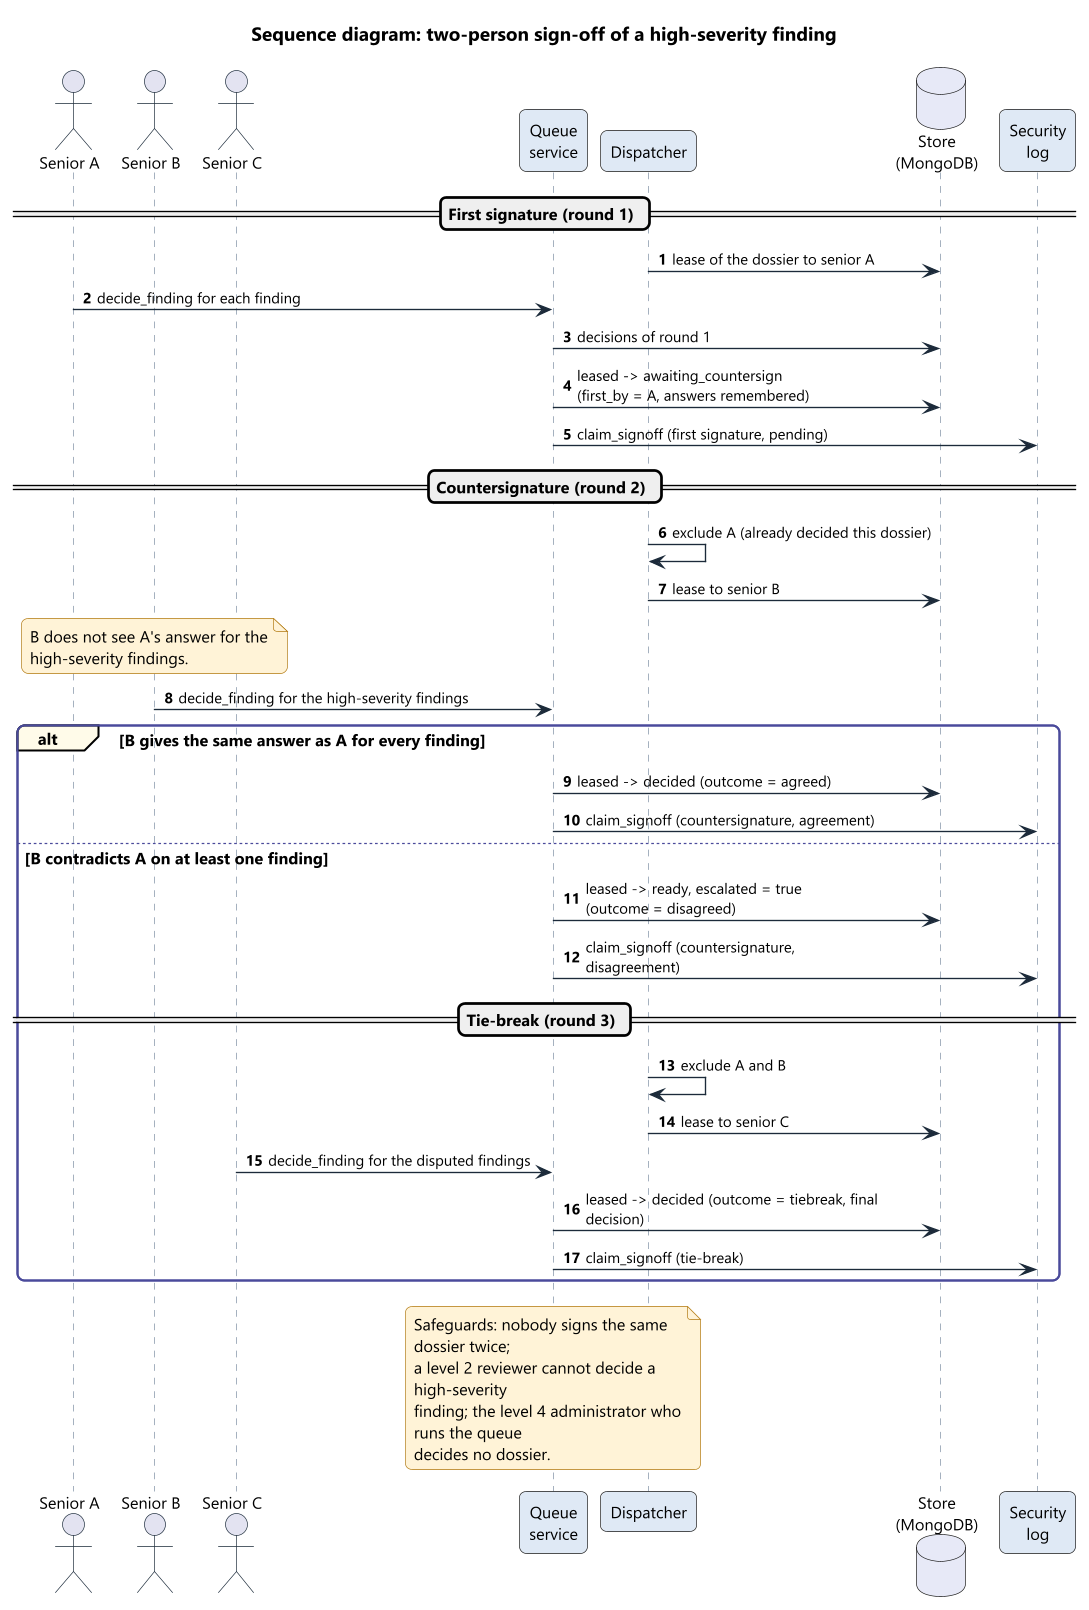

The diagram above was rendered by PlantUML. Its source (embedded in the PNG):
@startuml 06_sequence_signoff
!include ../style.iuml
title Sequence diagram: two-person sign-off of a high-severity finding
autonumber
skinparam maxMessageSize 230

actor "Senior A" as A
actor "Senior B" as B
actor "Senior C" as C
participant "Queue\nservice" as QS
participant "Dispatcher" as DI
database "Store\n(MongoDB)" as DB
participant "Security\nlog" as LOG

== First signature (round 1) ==
DI -> DB : lease of the dossier to senior A
A -> QS : decide_finding for each finding
QS -> DB : decisions of round 1
QS -> DB : leased -> awaiting_countersign\n(first_by = A, answers remembered)
QS -> LOG : claim_signoff (first signature, pending)

== Countersignature (round 2) ==
DI -> DI : exclude A (already decided this dossier)
DI -> DB : lease to senior B
note over B
  B does not see A's answer for the
  high-severity findings.
end note
B -> QS : decide_finding for the high-severity findings
alt B gives the same answer as A for every finding
  QS -> DB : leased -> decided (outcome = agreed)
  QS -> LOG : claim_signoff (countersignature, agreement)
else B contradicts A on at least one finding
  QS -> DB : leased -> ready, escalated = true\n(outcome = disagreed)
  QS -> LOG : claim_signoff (countersignature, disagreement)

  == Tie-break (round 3) ==
  DI -> DI : exclude A and B
  DI -> DB : lease to senior C
  C -> QS : decide_finding for the disputed findings
  QS -> DB : leased -> decided (outcome = tiebreak, final decision)
  QS -> LOG : claim_signoff (tie-break)
end

note over QS
  Safeguards: nobody signs the same dossier twice;
  a level 2 reviewer cannot decide a high-severity
  finding; the level 4 administrator who runs the queue
  decides no dossier.
end note
@enduml